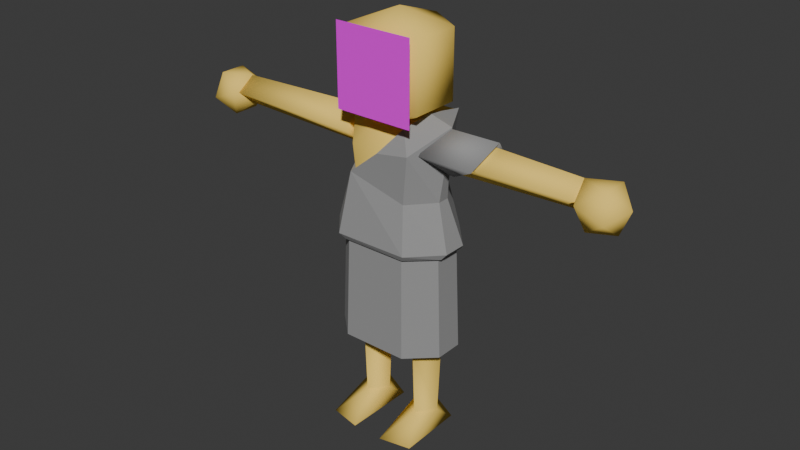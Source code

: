 # Source: aventine_characters.blend  (saved by Blender 4.1.24; exported with 4.5.12 LTS)
import bpy
from mathutils import Matrix  # noqa: F401  (used for matrix-valued properties, if any)

bpy.ops.wm.read_factory_settings(use_empty=True)
scene = bpy.context.scene
scene.name = 'Scene'

# ---- materials (node trees are filled in below, after node groups)
mat_peasant_body = bpy.data.materials.new('peasant_body')
mat_peasant_body.use_transparent_shadow = False
mat_peasant_clothes = bpy.data.materials.new('peasant_clothes')
mat_peasant_clothes.use_transparent_shadow = False
mat_material = bpy.data.materials.new('Material')
mat_material.surface_render_method = 'BLENDED'
mat_material.blend_method = 'BLEND'
mat_material.use_transparency_overlap = False
mat_material.show_transparent_back = False
mat_material.use_transparent_shadow = False

# ---- material node trees
mat_peasant_body.use_nodes = True; mat_peasant_body.node_tree.nodes.clear()
_N = mat_peasant_body.node_tree.nodes; _L = mat_peasant_body.node_tree.links
n0 = _N.new('ShaderNodeBsdfPrincipled'); n0.name = 'Principled BSDF'; n0.location = (10, 300)
n0.inputs[0].default_value = (1.0, 0.702, 0.1484, 1.0)
n0.inputs[2].default_value = 1.0
n0.inputs[3].default_value = 1.0
n1 = _N.new('ShaderNodeOutputMaterial'); n1.name = 'Material Output'; n1.location = (300, 300)
_L.new(n0.outputs[0], n1.inputs[0])
n1.is_active_output = True
mat_peasant_clothes.use_nodes = True; mat_peasant_clothes.node_tree.nodes.clear()
_N = mat_peasant_clothes.node_tree.nodes; _L = mat_peasant_clothes.node_tree.links
n0 = _N.new('ShaderNodeBsdfPrincipled'); n0.name = 'Principled BSDF'; n0.location = (10, 300)
n0.inputs[0].default_value = (0.2889, 0.2889, 0.2889, 1.0)
n0.inputs[2].default_value = 1.0
n0.inputs[3].default_value = 1.8
n1 = _N.new('ShaderNodeOutputMaterial'); n1.name = 'Material Output'; n1.location = (300, 300)
_L.new(n0.outputs[0], n1.inputs[0])
n1.is_active_output = True
mat_material.use_nodes = True; mat_material.node_tree.nodes.clear()
_N = mat_material.node_tree.nodes; _L = mat_material.node_tree.links
n0 = _N.new('ShaderNodeBsdfPrincipled'); n0.name = 'Principled BSDF'; n0.location = (10, 300)
n1 = _N.new('ShaderNodeOutputMaterial'); n1.name = 'Material Output'; n1.location = (300, 300)
n2 = _N.new('ShaderNodeTexImage'); n2.name = 'Image Texture'; n2.location = (-280, 280)
_L.new(n0.outputs[0], n1.inputs[0])
_L.new(n2.outputs[0], n0.inputs[0])
n1.is_active_output = True

# ---- world
world_world = bpy.data.worlds.new('World'); scene.world = world_world
world_world.use_nodes = True; world_world.node_tree.nodes.clear()
_N = world_world.node_tree.nodes; _L = world_world.node_tree.links
n0 = _N.new('ShaderNodeOutputWorld'); n0.name = 'World Output'; n0.location = (300, 300)
n1 = _N.new('ShaderNodeBackground'); n1.name = 'Background'; n1.location = (10, 300)
n1.inputs[0].default_value = (0.05088, 0.05088, 0.05088, 1.0)
_L.new(n1.outputs[0], n0.inputs[0])
n0.is_active_output = True
world_world.color = (0.05088, 0.05088, 0.05088)
world_world.use_sun_shadow = False
world_world.sun_shadow_jitter_overblur = 0.0

# ---- meshes
me_cube = bpy.data.meshes.new('Cube')
me_cube.from_pydata([(0.6744, -0.7073, -1.71), (0.6744, -0.6422, 0.97), (0.6744, 0.7661, -1.594), (0.6744, 0.8543, 1.573), (0.0, 0.8543, 1.573), (0.0, 0.591, -0.4614), (1.204, 0.07865, -1.833), (1.144, 0.0, 1.533), (0.0, 0.0, 1.86), (0.0, 0.3333, -2.29), (0.0, -0.3333, -2.29), (0.0, 0.7661, -1.594), (0.0, -0.6422, 0.97), (0.5124, 0.591, -0.4614), (0.5124, -0.591, -0.4614), (0.9088, 0.2207, -0.4614), (0.9088, -0.2207, -0.4614), (0.0, -0.591, -0.4614), (0.0, -0.7073, -1.71)], [], [(16, 7, 1, 14), (7, 8, 1), (2, 6, 9), (4, 8, 3), (3, 8, 7), (4, 3, 13, 5), (10, 0, 18), (9, 6, 10), (13, 3, 7, 15), (15, 7, 16), (13, 2, 11, 5), (11, 2, 9), (6, 15, 16), (2, 13, 15, 6), (10, 6, 0), (6, 16, 14, 0), (17, 18, 0, 14), (12, 17, 14, 1), (1, 8, 12)])
me_cube.polygons.foreach_set('use_smooth', [True] * 19)
_uv = me_cube.uv_layers.new(name='UVMap')
_uv.uv.foreach_set('vector', [0.5, 0.6667, 0.625, 0.6667, 0.625, 0.75, 0.5, 0.75, 0.625, 0.6667, 0.75, 0.6667, 0.625, 0.75, 0.375, 0.5, 0.375, 0.5833, 0.25, 0.5833, 0.0, 0.0, 0.75, 0.5833, 0.625, 0.5, 0.625, 0.5, 0.75, 0.5833, 0.625, 0.5833, 0.0, 0.0, 0.625, 0.5, 0.5, 0.5, 0.5, 0.5, 0.25, 0.6667, 0.375, 0.75, 0.0, 0.0, 0.25, 0.5833, 0.375, 0.6667, 0.25, 0.6667, 0.5, 0.5, 0.625, 0.5, 0.625, 0.5833, 0.5, 0.5833, 0.5, 0.5833, 0.625, 0.6667, 0.5, 0.6667, 0.5, 0.5, 0.375, 0.5, 0.375, 0.5, 0.5, 0.5, 0.375, 0.5, 0.375, 0.5, 0.25, 0.5833, 0.375, 0.5833, 0.5, 0.5833, 0.5, 0.6667, 0.375, 0.5, 0.5, 0.5, 0.5, 0.5833, 0.375, 0.5833, 0.25, 0.6667, 0.375, 0.6667, 0.375, 0.75, 0.375, 0.6667, 0.5, 0.6667, 0.5, 0.75, 0.375, 0.75, 0.0, 0.0, 0.0, 0.0, 0.375, 0.75, 0.5, 0.75, 0.0, 0.0, 0.0, 0.0, 0.5, 0.75, 0.625, 0.75, 0.625, 0.75, 0.75, 0.6667, 0.0, 0.0])
me_cube.materials.append(mat_peasant_body)
me_cube.update()
me_sphere = bpy.data.meshes.new('Sphere')
me_sphere.from_pydata([(-3.714e-10, 0.1162, -0.07105), (0.1016, 0.05053, 0.1036), (0.1016, 0.05053, -0.07105), (0.1016, -0.08077, 0.1036), (0.1016, -0.08077, -0.07105), (-1.652e-08, -0.0993, 0.1036), (-1.652e-08, -0.0993, -0.07105), (-3.714e-10, -0.01512, -0.1254), (-3.714e-10, -0.01512, 0.1475), (-0.1016, -0.08077, 0.1036), (-0.1016, -0.08077, -0.07105), (-0.1016, 0.05053, 0.1036), (-0.1016, 0.05053, -0.07105), (2.789e-08, 0.1162, 0.1036)], [], [(7, 0, 2), (0, 13, 1, 2), (13, 8, 1), (7, 2, 4), (2, 1, 3, 4), (1, 8, 3), (7, 4, 6), (4, 3, 5, 6), (3, 8, 5), (7, 6, 10), (6, 5, 9, 10), (5, 8, 9), (7, 10, 12), (10, 9, 11, 12), (9, 8, 11), (7, 12, 0), (12, 11, 13, 0), (11, 8, 13)])
me_sphere.polygons.foreach_set('use_smooth', [True] * 18)
_uv = me_sphere.uv_layers.new(name='UVMap')
_uv.uv.foreach_set('vector', [0.5833, 0.0, 0.6667, 0.3333, 0.5, 0.3333, 0.6667, 0.3333, 0.6667, 0.6667, 0.5, 0.6667, 0.5, 0.3333, 0.6667, 0.6667, 0.5833, 1.0, 0.5, 0.6667, 0.4167, 0.0, 0.5, 0.3333, 0.3333, 0.3333, 0.5, 0.3333, 0.5, 0.6667, 0.3333, 0.6667, 0.3333, 0.3333, 0.5, 0.6667, 0.4167, 1.0, 0.3333, 0.6667, 0.25, 0.0, 0.3333, 0.3333, 0.1667, 0.3333, 0.3333, 0.3333, 0.3333, 0.6667, 0.1667, 0.6667, 0.1667, 0.3333, 0.3333, 0.6667, 0.25, 1.0, 0.1667, 0.6667, 0.08333, 0.0, 0.1667, 0.3333, 0.0, 0.3333, 0.1667, 0.3333, 0.1667, 0.6667, 0.0, 0.6667, 0.0, 0.3333, 0.1667, 0.6667, 0.08333, 1.0, 0.0, 0.6667, 0.9167, 0.0, 1.0, 0.3333, 0.8333, 0.3333, 1.0, 0.3333, 1.0, 0.6667, 0.8333, 0.6667, 0.8333, 0.3333, 1.0, 0.6667, 0.9167, 1.0, 0.8333, 0.6667, 0.75, 0.0, 0.8333, 0.3333, 0.6667, 0.3333, 0.8333, 0.3333, 0.8333, 0.6667, 0.6667, 0.6667, 0.6667, 0.3333, 0.8333, 0.6667, 0.75, 1.0, 0.6667, 0.6667])
me_sphere.materials.append(mat_peasant_body)
me_sphere.update()
me_cube_002 = bpy.data.meshes.new('Cube.002')
me_cube_002.from_pydata([(0.1202, 0.05663, 0.1292), (0.4986, 0.04257, 0.1292), (0.1202, -7.292e-09, 0.08018), (0.4986, -1.458e-08, 0.09236), (0.3094, -0.0496, 0.1292), (0.3094, -2.917e-08, 0.08627), (0.1202, -0.05663, 0.1292), (0.4986, -0.04257, 0.1292), (0.1202, -7.292e-09, 0.1783), (0.4986, -2.917e-08, 0.1661), (0.3094, -2.917e-08, 0.1722), (0.299, 0.0496, 0.1292), (0.3194, 0.04884, 0.1292), (0.4716, -4.254e-08, 0.09974), (0.5201, -0.0346, 0.06461), (0.5012, -0.05598, 0.1276), (0.4895, -4.664e-08, 0.1666), (0.5012, 0.05598, 0.1276), (0.5201, 0.0346, 0.06461), (0.5727, -0.05598, 0.1021), (0.5618, -0.0346, 0.167), (0.5618, 0.0346, 0.167), (0.5727, 0.05598, 0.1021), (0.5794, -2.468e-08, 0.06201), (0.6055, -2.84e-08, 0.1261)], [], [(11, 12, 5), (6, 4, 10, 8), (5, 3, 7, 4), (4, 7, 9, 10), (3, 1, 9, 7), (8, 10, 11, 0), (10, 12, 11), (0, 2, 6, 8), (2, 5, 4, 6), (0, 11, 5, 2), (12, 10, 9, 1), (5, 12, 1, 3), (13, 14, 15), (14, 13, 18), (13, 15, 16), (13, 16, 17), (13, 17, 18), (14, 18, 23), (15, 14, 19), (16, 15, 20), (17, 16, 21), (18, 17, 22), (14, 23, 19), (15, 19, 20), (16, 20, 21), (17, 21, 22), (18, 22, 23), (19, 23, 24), (20, 19, 24), (21, 20, 24), (22, 21, 24), (23, 22, 24)])
me_cube_002.polygons.foreach_set('use_smooth', [True] * 32)
_uv = me_cube_002.uv_layers.new(name='UVMap')
_uv.uv.foreach_set('vector', [1.0, 0.75, 1.0, 0.7769, 0.8333, 0.75, 0.5, 0.5, 0.5, 0.75, 0.3333, 0.75, 0.3333, 0.5, 0.6667, 0.75, 0.6667, 1.0, 0.5, 1.0, 0.5, 0.75, 0.5, 0.75, 0.5, 1.0, 0.3333, 1.0, 0.3333, 0.75, 0.4578, 0.37, 0.25, 0.49, 0.04215, 0.13, 0.25, 0.01, 0.1667, 0.5, 0.1667, 0.75, -8.941e-08, 0.75, -8.941e-08, 0.5, 0.1667, 0.75, -8.941e-08, 0.7769, -8.941e-08, 0.75, 0.75, 0.49, 0.9578, 0.13, 0.75, 0.01, 0.5422, 0.37, 0.6667, 0.5, 0.6667, 0.75, 0.5, 0.75, 0.5, 0.5, 1.0, 0.5, 1.0, 0.75, 0.8333, 0.75, 0.8333, 0.5, -8.941e-08, 0.7769, 0.1667, 0.75, 0.1667, 1.0, -8.941e-08, 1.0, 0.8333, 0.75, 1.0, 0.7769, 1.0, 1.0, 0.8333, 1.0, 0.1818, 0.0, 0.2727, 0.1575, 0.09091, 0.1575, 0.2727, 0.1575, 0.3636, 0.0, 0.4545, 0.1575, 0.9091, 0.0, 1.0, 0.1575, 0.8182, 0.1575, 0.7273, 0.0, 0.8182, 0.1575, 0.6364, 0.1575, 0.5455, 0.0, 0.6364, 0.1575, 0.4545, 0.1575, 0.2727, 0.1575, 0.4545, 0.1575, 0.3636, 0.3149, 0.09091, 0.1575, 0.2727, 0.1575, 0.1818, 0.3149, 0.8182, 0.1575, 1.0, 0.1575, 0.9091, 0.3149, 0.6364, 0.1575, 0.8182, 0.1575, 0.7273, 0.3149, 0.4545, 0.1575, 0.6364, 0.1575, 0.5455, 0.3149, 0.2727, 0.1575, 0.3636, 0.3149, 0.1818, 0.3149, 0.09091, 0.1575, 0.1818, 0.3149, 0.0, 0.3149, 0.8182, 0.1575, 0.9091, 0.3149, 0.7273, 0.3149, 0.6364, 0.1575, 0.7273, 0.3149, 0.5455, 0.3149, 0.4545, 0.1575, 0.5455, 0.3149, 0.3636, 0.3149, 0.1818, 0.3149, 0.3636, 0.3149, 0.2727, 0.4724, 0.0, 0.3149, 0.1818, 0.3149, 0.09091, 0.4724, 0.7273, 0.3149, 0.9091, 0.3149, 0.8182, 0.4724, 0.5455, 0.3149, 0.7273, 0.3149, 0.6364, 0.4724, 0.3636, 0.3149, 0.5455, 0.3149, 0.4545, 0.4724])
me_cube_002.materials.append(mat_peasant_body)
me_cube_002.update()
me_cylinder_001 = bpy.data.meshes.new('Cylinder.001')
me_cylinder_001.from_pydata([(0.07874, 0.07245, -0.2097), (0.07874, 0.0506, -0.5946), (0.02179, 0.006689, -0.2097), (0.0402, 0.006095, -0.5946), (0.07874, 0.05807, -0.4285), (0.07874, -0.05907, -0.2097), (0.07874, -0.03841, -0.5946), (0.1357, 0.006689, -0.2097), (0.1173, 0.006095, -0.5946), (0.1244, -0.1143, -0.642), (0.04133, -0.131, -0.642), (0.1219, 0.06118, -0.642), (0.03696, 0.06118, -0.642), (0.07874, 0.05973, -0.405), (0.03281, 0.006689, -0.4144), (0.07874, -0.04635, -0.4144), (0.1247, 0.006689, -0.4144)], [], [(13, 4, 14), (14, 3, 6, 15), (15, 6, 8, 16), (4, 16, 8, 1), (16, 4, 13), (0, 2, 5, 7), (9, 6, 10), (6, 3, 10), (9, 8, 6), (11, 12, 1), (11, 1, 8), (1, 12, 3), (11, 8, 9), (3, 12, 10), (10, 12, 11, 9), (7, 16, 13, 0), (5, 15, 16, 7), (2, 14, 15, 5), (14, 4, 1, 3), (0, 13, 14, 2)])
me_cylinder_001.polygons.foreach_set('use_smooth', [True] * 20)
_uv = me_cylinder_001.uv_layers.new(name='UVMap')
_uv.uv.foreach_set('vector', [1.0, 0.75, 1.0, 0.7826, 0.8333, 0.75, 0.6667, 0.75, 0.6667, 1.0, 0.5, 1.0, 0.5, 0.75, 0.5, 0.75, 0.5, 1.0, 0.3333, 1.0, 0.3333, 0.75, -8.941e-08, 0.7826, 0.1667, 0.75, 0.1667, 1.0, -8.941e-08, 1.0, 0.1667, 0.75, -8.941e-08, 0.7826, -8.941e-08, 0.75, 0.75, 0.49, 0.9578, 0.13, 0.75, 0.01, 0.5422, 0.37, 0.0, 0.0, 0.0, 0.0, 0.0, 0.0, 0.0, 0.0, 0.6667, 1.0, 0.0, 0.0, 0.0, 0.0, 0.3333, 1.0, 0.0, 0.0, 0.0, 0.0, 0.0, 0.0, 0.0, 0.0, 0.0, 0.0, 0.0, 0.0, 0.04215, 0.37, 0.0, 0.0, 0.0, 0.0, 0.8333, 1.0, 0.0, 0.0, 0.0, 0.0, 0.0, 0.0, 0.0, 0.0, 0.0, 0.0, 0.0, 0.0, 0.0, 0.0, 0.0, 0.0, 0.0, 0.0, 0.0, 0.0, 0.1667, 0.5, 0.1667, 0.75, -8.941e-08, 0.75, -8.941e-08, 0.5, 0.5, 0.5, 0.5, 0.75, 0.3333, 0.75, 0.3333, 0.5, 0.6667, 0.5, 0.6667, 0.75, 0.5, 0.75, 0.5, 0.5, 0.8333, 0.75, 1.0, 0.7826, 1.0, 1.0, 0.8333, 1.0, 1.0, 0.5, 1.0, 0.75, 0.8333, 0.75, 0.8333, 0.5])
me_cylinder_001.materials.append(mat_peasant_body)
me_cylinder_001.update()
me_cube_003 = bpy.data.meshes.new('Cube.003')
me_cube_003.from_pydata([(-1.1, -0.2673, -0.9411), (0.6744, -0.6422, 0.97), (-1.1, 0.2673, -0.9411), (0.6744, 0.8087, 1.445), (-0.663, 0.7706, -0.9841), (-0.6204, -0.7156, -0.9411), (1.144, 0.0, 1.445), (-0.6204, 0.7156, -0.9411), (1.1, -0.2673, -0.9411), (0.0, -0.6422, 0.8603), (0.663, 0.7706, -0.9841), (0.663, -0.7589, -0.9841), (1.176, 0.2915, -0.9841), (1.176, -0.2797, -0.9841), (-0.663, -0.7589, -0.9841), (1.1, 0.2673, -0.9411), (0.6204, -0.7156, -0.9411), (0.6204, 0.7156, -0.9411), (-1.176, 0.2915, -0.9841), (-1.176, -0.2797, -0.9841), (-0.6286, -0.6278, 0.3408), (-1.05, 0.03114, 0.2838), (0.6578, 0.0, 1.584), (-0.626, 0.7756, 0.5329), (0.394, -0.3752, 1.34), (0.5621, 0.7038, 0.02337), (0.5621, -0.6029, 0.02337), (0.9859, 0.121, 0.02337), (-0.5721, 0.6684, 0.02337), (0.9859, -0.1156, 0.02337), (-0.9438, 0.172, 0.02337), (-0.9436, -0.1668, 0.02337), (-1.183, -0.2873, -3.041), (-1.183, 0.2873, -3.041), (-0.6669, -0.7692, -3.041), (-0.6669, 0.7692, -3.041), (1.183, -0.2873, -3.041), (1.183, 0.2873, -3.041), (0.6669, -0.7692, -3.041), (0.6669, 0.7692, -3.041), (0.7219, 0.8519, -0.866), (0.7219, -0.8192, -0.866), (1.274, 0.2283, -0.866), (-0.7276, 0.8315, -0.866), (1.274, -0.2507, -0.866), (-1.25, 0.2578, -0.866), (-1.25, -0.2802, -0.866), (-0.7602, -0.8335, -0.866)], [], [(29, 6, 1, 26), (6, 22, 24, 1), (25, 3, 6, 27), (27, 6, 29), (47, 14, 11, 41), (1, 24, 9), (31, 20, 21), (18, 4, 7, 2), (13, 11, 16, 8), (28, 30, 21, 23), (30, 31, 21), (4, 10, 17, 7), (14, 19, 0, 5), (11, 14, 5, 16), (10, 12, 15, 17), (12, 13, 8, 15), (19, 18, 2, 0), (22, 6, 3), (43, 40, 10, 4), (23, 3, 25, 28), (45, 46, 31, 30), (43, 45, 30, 28), (46, 47, 20, 31), (9, 20, 26, 1), (42, 27, 29, 44), (40, 25, 27, 42), (44, 29, 26, 41), (21, 20, 23), (5, 0, 32, 34), (8, 16, 38, 36), (17, 15, 37, 39), (15, 8, 36, 37), (16, 5, 34, 38), (2, 7, 35, 33), (0, 2, 33, 32), (7, 17, 39, 35), (13, 44, 41, 11), (10, 40, 42, 12), (12, 42, 44, 13), (19, 14, 47, 46), (4, 18, 45, 43), (18, 19, 46, 45), (28, 25, 40, 43), (20, 47, 41, 26), (23, 20, 9), (9, 24, 23), (3, 23, 24), (24, 22, 3), (35, 34, 32, 33), (35, 39, 38, 34), (36, 38, 39, 37)])
_uv = me_cube_003.uv_layers.new(name='UVMap')
_uv.uv.foreach_set('vector', [0.5625, 0.6667, 0.625, 0.6667, 0.625, 0.75, 0.5625, 0.75, 0.625, 0.6667, 0.6782, 0.6667, 0.677, 0.7154, 0.625, 0.75, 0.5625, 0.5, 0.625, 0.5, 0.625, 0.5833, 0.5625, 0.5833, 0.5625, 0.625, 0.625, 0.6667, 0.5625, 0.6667, 0.0, 0.0, 0.0, 0.0, 0.5, 0.75, 0.5312, 0.75, 0.625, 0.75, 0.677, 0.7154, 0.0, 0.0, 0.5303, 0.6667, 0.5897, 0.75, 0.5605, 0.6667, 0.5, 0.5833, 0.5, 0.5, 0.5, 0.5, 0.5, 0.5833, 0.5, 0.6667, 0.5, 0.75, 0.5, 0.75, 0.5, 0.6667, 0.5438, 0.5, 0.5304, 0.5833, 0.5608, 0.5833, 0.5877, 0.5, 0.5304, 0.6036, 0.5303, 0.6667, 0.5608, 0.6239, 0.5, 0.5, 0.5, 0.5, 0.5, 0.5, 0.5, 0.5, 0.5, 0.75, 0.5, 0.6667, 0.5, 0.6667, 0.5, 0.75, 0.5, 0.75, 0.0, 0.0, 0.0, 0.0, 0.5, 0.75, 0.5, 0.5, 0.5, 0.5833, 0.5, 0.5833, 0.5, 0.5, 0.5, 0.5833, 0.5, 0.6667, 0.5, 0.6667, 0.5, 0.5833, 0.5, 0.6667, 0.5, 0.5833, 0.5, 0.5833, 0.5, 0.6667, 0.6782, 0.5833, 0.625, 0.5833, 0.625, 0.5, 0.387, 0.387, 0.5312, 0.5, 0.5, 0.5, 0.5, 0.5, 0.04801, 0.04801, 0.625, 0.5, 0.5625, 0.5, 0.274, 0.274, 0.5152, 0.5935, 0.5151, 0.6667, 0.5303, 0.6667, 0.5304, 0.6036, 0.5219, 0.5, 0.5152, 0.5833, 0.5304, 0.5833, 0.5438, 0.5, 0.5151, 0.6667, 0.5224, 0.75, 0.5448, 0.75, 0.5303, 0.6667, 0.0, 0.0, 0.0, 0.0, 0.5625, 0.75, 0.625, 0.75, 0.5312, 0.6042, 0.5625, 0.625, 0.5625, 0.6667, 0.5312, 0.6667, 0.5312, 0.5, 0.5625, 0.5, 0.5625, 0.5833, 0.5312, 0.5833, 0.5312, 0.6667, 0.5625, 0.6667, 0.5625, 0.75, 0.5312, 0.75, 0.5608, 0.5833, 0.5897, 0.75, 0.5877, 0.5, 0.5, 0.75, 0.5, 0.6667, 0.5, 0.6667, 0.5, 0.75, 0.5, 0.6667, 0.5, 0.75, 0.5, 0.75, 0.5, 0.6667, 0.5, 0.5, 0.5, 0.5833, 0.5, 0.5833, 0.5, 0.5, 0.5, 0.5833, 0.5, 0.6667, 0.5, 0.6667, 0.5, 0.5833, 0.5, 0.75, 0.0, 0.0, 0.0, 0.0, 0.5, 0.75, 0.5, 0.5833, 0.5, 0.5, 0.5, 0.5, 0.5, 0.5833, 0.5, 0.6667, 0.5, 0.5833, 0.5, 0.5833, 0.5, 0.6667, 0.5, 0.5, 0.5, 0.5, 0.5, 0.5, 0.5, 0.5, 0.5, 0.6667, 0.5312, 0.6667, 0.5312, 0.75, 0.5, 0.75, 0.5, 0.5, 0.5312, 0.5, 0.5312, 0.5833, 0.5, 0.5833, 0.5, 0.5833, 0.5312, 0.6042, 0.5312, 0.6667, 0.5, 0.6667, 0.5, 0.6667, 0.5, 0.75, 0.5224, 0.75, 0.5151, 0.6667, 0.5, 0.5, 0.5, 0.5833, 0.5152, 0.5833, 0.5219, 0.5, 0.5, 0.5833, 0.5, 0.6667, 0.5151, 0.6667, 0.5152, 0.5935, 0.274, 0.274, 0.5625, 0.5, 0.5312, 0.5, 0.387, 0.387, 0.0, 0.0, 0.0, 0.0, 0.5312, 0.75, 0.5625, 0.75, 0.5877, 0.5, 0.5897, 0.75, 0.0, 0.0, 0.0, 0.0, 0.677, 0.7154, 0.04801, 0.04801, 0.625, 0.5, 0.04801, 0.04801, 0.677, 0.7154, 0.677, 0.7154, 0.6782, 0.6667, 0.625, 0.5, 0.5, 0.5, 0.5, 0.75, 0.5, 0.6667, 0.5, 0.5833, 0.5, 0.5, 0.5, 0.5, 0.5, 0.75, 0.5, 0.75, 0.5, 0.6667, 0.5, 0.75, 0.5, 0.5, 0.5, 0.5833])
me_cube_003.materials.append(mat_peasant_clothes)
me_cube_003.update()
me_cube_004 = bpy.data.meshes.new('Cube.004')
me_cube_004.from_pydata([(0.1065, 0.0633, 0.1292), (0.1065, -0.0007072, 0.07379), (0.251, -0.06528, 0.1292), (0.1582, -0.0007072, 0.07164), (0.1065, -0.06472, 0.1292), (0.1065, -0.0007072, 0.1847), (0.278, -0.0007072, 0.1869), (0.2506, 0.06386, 0.1292)], [], [(4, 2, 6, 5), (5, 6, 7, 0), (0, 1, 4, 5), (1, 3, 2, 4), (0, 7, 3, 1), (3, 7, 6, 2)])
me_cube_004.polygons.foreach_set('use_smooth', [True] * 6)
_uv = me_cube_004.uv_layers.new(name='UVMap')
_uv.uv.foreach_set('vector', [0.5, 0.5, 0.5, 0.75, 0.3333, 0.75, 0.3333, 0.5, 0.1667, 0.5, 0.1667, 0.75, -8.941e-08, 0.75, -8.941e-08, 0.5, 0.75, 0.49, 0.9578, 0.13, 0.75, 0.01, 0.5422, 0.37, 0.6667, 0.5, 0.6667, 0.75, 0.5, 0.75, 0.5, 0.5, 1.0, 0.5, 1.0, 0.75, 0.8333, 0.75, 0.8333, 0.5, 0.8333, 0.75, 1.0, 0.75, 0.1667, 0.75, 0.5, 0.75])
me_cube_004.materials.append(mat_peasant_clothes)
me_cube_004.update()
me_plane = bpy.data.meshes.new('Plane')
me_plane.from_pydata([(-0.1045, -7.888e-09, -0.1045), (0.1045, -7.888e-09, -0.1045), (-0.1045, 7.888e-09, 0.1045), (0.1045, 7.888e-09, 0.1045)], [], [(0, 1, 3, 2)])
_uv = me_plane.uv_layers.new(name='UVMap')
_uv.uv.foreach_set('vector', [0.0, 0.0, 1.0, 0.0, 1.0, 1.0, 0.0, 1.0])
me_plane.materials.append(mat_material)
me_plane.update()

# ---- objects
ob_chest = bpy.data.objects.new('chest', me_cube)
ob_head = bpy.data.objects.new('head', me_sphere)
ob_arms = bpy.data.objects.new('arms', me_cube_002)
ob_legs = bpy.data.objects.new('legs', me_cylinder_001)
ob_tunic_chest = bpy.data.objects.new('tunic_chest', me_cube_003)
ob_tunic_arms = bpy.data.objects.new('tunic_arms', me_cube_004)
ob_plane = bpy.data.objects.new('Plane', me_plane)

# ---- transforms, parenting, visibility, modifiers, constraints
ob_chest.location = (0.0, 0.0, 0.6422)
ob_chest.scale = (0.118, 0.118, 0.118)
_m = ob_chest.modifiers.new('Mirror', 'MIRROR')
_m.use_clip = True
ob_head.location = (0.0, 0.01334, 0.9331)
ob_arms.location = (5.96e-08, 1.49e-08, 0.6422)
_m = ob_arms.modifiers.new('Mirror', 'MIRROR')
ob_legs.location = (-7.451e-09, 0.0, 0.6422)
_m = ob_legs.modifiers.new('Mirror', 'MIRROR')
ob_tunic_chest.location = (0.0, 0.0, 0.6422)
ob_tunic_chest.scale = (0.1307, 0.1307, 0.1307)
ob_tunic_arms.location = (5.96e-08, 1.49e-08, 0.6422)
ob_plane.location = (0.0, -0.09462, 0.945)

# ---- collection membership
scene.collection.objects.link(ob_chest)
scene.collection.objects.link(ob_head)
scene.collection.objects.link(ob_arms)
scene.collection.objects.link(ob_legs)
scene.collection.objects.link(ob_tunic_chest)
scene.collection.objects.link(ob_tunic_arms)
scene.collection.objects.link(ob_plane)

# ---- scene / render settings (as saved in the file)
scene.frame_start = 0; scene.frame_end = 39; scene.frame_set(14)
scene.render.engine = 'BLENDER_EEVEE_NEXT'
scene.cycles.sampling_pattern = 'TABULATED_SOBOL'
scene.eevee.ray_tracing_options.trace_max_roughness = 0.0
bpy.context.view_layer.update()

# ---- added for rendering (the .blend has no active camera and no usable light): camera, sun
cam_auto = bpy.data.cameras.new('AutoCamera')
cam_auto.lens = 50.0
cam_auto.sensor_width = 36.0
cam_auto.clip_end = 1000.0
ob_auto_camera = bpy.data.objects.new('AutoCamera', cam_auto)
scene.collection.objects.link(ob_auto_camera)
ob_auto_camera.location = (1.52083, -1.82575, 1.75706)
ob_auto_camera.rotation_euler = (1.09748, -7.21219e-08, 0.694738)
scene.camera = ob_auto_camera
light_auto_sun = bpy.data.lights.new('AutoSun', 'SUN')
light_auto_sun.energy = 3.0
light_auto_sun.angle = 0.0523599
ob_auto_sun = bpy.data.objects.new('AutoSun', light_auto_sun)
scene.collection.objects.link(ob_auto_sun)
ob_auto_sun.rotation_euler = (0.872665, 0.174533, 0.523599)
bpy.context.view_layer.update()
